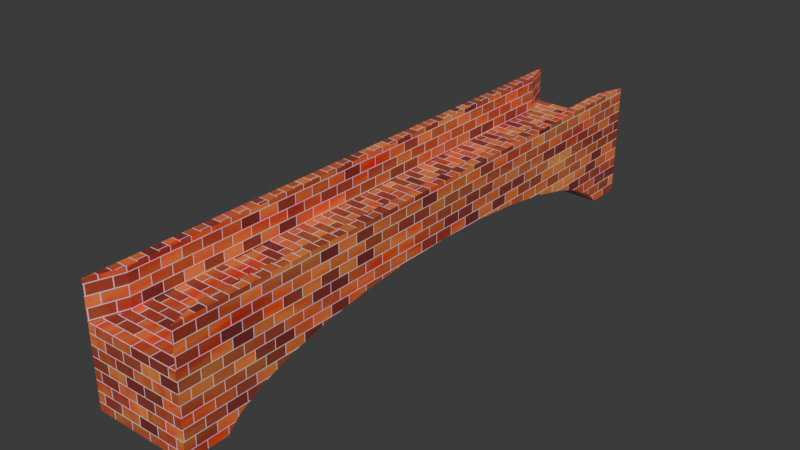# Source: brickbridge_long.blend  (saved by Blender 4.1.23; exported with 4.5.12 LTS)
import bpy
from mathutils import Matrix  # noqa: F401  (used for matrix-valued properties, if any)

bpy.ops.wm.read_factory_settings(use_empty=True)
scene = bpy.context.scene
scene.name = 'Scene'

# ---- collections
col_collection = bpy.data.collections.new('Collection'); scene.collection.children.link(col_collection)

# ---- materials (node trees are filled in below, after node groups)
mat_bricks_001 = bpy.data.materials.new('Bricks.001')
mat_bricks_001.use_transparent_shadow = False

# ---- material node trees
mat_bricks_001.use_nodes = True; mat_bricks_001.node_tree.nodes.clear()
_N = mat_bricks_001.node_tree.nodes; _L = mat_bricks_001.node_tree.links
n0 = _N.new('ShaderNodeBsdfPrincipled'); n0.name = 'Principled BSDF'; n0.location = (10, 300)
n1 = _N.new('ShaderNodeOutputMaterial'); n1.name = 'Material Output'; n1.location = (300, 300)
n2 = _N.new('ShaderNodeTexBrick'); n2.name = 'Brick Texture'; n2.location = (-286, 223)
n2.inputs[2].default_value = (0.1999, 0.02836, 0.02631, 1.0)
n2.inputs[4].default_value = 14.5
n2.inputs[5].default_value = 0.01
n3 = _N.new('ShaderNodeTexCoord'); n3.name = 'Texture Coordinate'; n3.location = (-477, 212)
n4 = _N.new('ShaderNodeTexNoise'); n4.name = 'Noise Texture'; n4.location = (475, 76)
n4.inputs[2].default_value = 6.5
n4.inputs[3].default_value = 3.7
n5 = _N.new('ShaderNodeValToRGB'); n5.name = 'Color Ramp'; n5.location = (666, 52)
while len(n5.color_ramp.elements) > 1: n5.color_ramp.elements.remove(n5.color_ramp.elements[-1])
n5.color_ramp.elements[0].position = 0.2318; n5.color_ramp.elements[0].color = (1.0, 0.0, 0.001087, 1.0)
_e = n5.color_ramp.elements.new(0.7682); _e.color = (1.0, 0.4072, 0.09306, 1.0)
n6 = _N.new('ShaderNodeTexNoise'); n6.name = 'Noise Texture.001'; n6.location = (467, -228)
n6.inputs[2].default_value = 6.2
n6.inputs[3].default_value = 1.5
n7 = _N.new('ShaderNodeValToRGB'); n7.name = 'Color Ramp.001'; n7.location = (658, -251)
while len(n7.color_ramp.elements) > 1: n7.color_ramp.elements.remove(n7.color_ramp.elements[-1])
n7.color_ramp.elements[0].position = 0.2318; n7.color_ramp.elements[0].color = (0.8405, 0.5274, 1.0, 1.0)
_e = n7.color_ramp.elements.new(0.7682); _e.color = (1.0, 0.924, 0.6326, 1.0)
_L.new(n0.outputs[0], n1.inputs[0])
_L.new(n2.outputs[0], n0.inputs[0])
_L.new(n3.outputs[2], n2.inputs[0])
_L.new(n4.outputs[0], n5.inputs[0])
_L.new(n5.outputs[0], n2.inputs[1])
_L.new(n6.outputs[0], n7.inputs[0])
_L.new(n7.outputs[0], n2.inputs[3])
n1.is_active_output = True

# ---- world
world_world = bpy.data.worlds.new('World'); scene.world = world_world
world_world.use_nodes = True; world_world.node_tree.nodes.clear()
_N = world_world.node_tree.nodes; _L = world_world.node_tree.links
n0 = _N.new('ShaderNodeOutputWorld'); n0.name = 'World Output'; n0.location = (300, 300)
n1 = _N.new('ShaderNodeBackground'); n1.name = 'Background'; n1.location = (10, 300)
n1.inputs[0].default_value = (0.05088, 0.05088, 0.05088, 1.0)
_L.new(n1.outputs[0], n0.inputs[0])
n0.is_active_output = True
world_world.color = (0.05088, 0.05088, 0.05088)
world_world.use_sun_shadow = False
world_world.sun_shadow_jitter_overblur = 0.0

# ---- meshes
me_cube_002 = bpy.data.meshes.new('Cube.002')
me_cube_002.from_pydata([(-10.5, -63.93, -7.2), (-10.5, -63.93, 7.2), (-10.5, 63.59, -7.2), (-10.5, 63.59, 7.2), (10.5, -63.93, -7.2), (10.5, -63.93, 7.2), (10.5, 63.59, -7.2), (10.5, 63.59, 7.2), (-10.5, -52.24, -4.393), (-10.5, -31.3, 2.912), (-10.5, -39.91, 0.8876), (-10.5, -46.98, -1.579), (-10.5, 0.287, 5.655), (-10.5, -10.8, 5.342), (-10.5, 22.04, 4.416), (-10.5, 11.38, 5.342), (-10.5, -21.47, 4.416), (-10.5, -55.21, -7.2), (-10.5, 31.87, 2.912), (-10.5, 47.56, -1.579), (-10.5, 55.79, -7.2), (-10.5, 52.81, -4.393), (-10.5, 40.49, 0.8876), (10.5, -21.47, 4.416), (10.5, 11.38, 5.342), (10.5, 0.287, 5.655), (10.5, -10.8, 5.342), (10.5, 40.49, 0.8876), (10.5, 31.87, 2.912), (10.5, 52.81, -4.393), (10.5, 47.56, -1.579), (10.5, 22.04, 4.416), (10.5, -55.21, -7.2), (10.5, -46.98, -1.579), (10.5, -52.24, -4.393), (10.5, -31.3, 2.912), (10.5, 55.79, -7.2), (10.5, -39.91, 0.8876), (-8.22, -57.12, 9.584), (-8.22, 56.78, 9.584), (8.22, 56.78, 9.584), (8.22, -57.12, 9.584), (-10.5, -63.93, 9.584), (-10.5, 63.59, 9.584), (10.5, 63.59, 9.584), (10.5, -63.93, 9.584), (10.5, -63.93, 17.58), (10.5, 63.59, 17.58), (8.22, -57.12, 17.58), (8.22, 56.78, 17.58), (-10.5, -63.93, 17.58), (-10.5, 63.59, 17.58), (-8.22, -57.12, 17.58), (-8.22, 56.78, 17.58)], [], [(0, 1, 3, 2, 20, 21, 19, 22, 18, 14, 15, 12, 13, 16, 9, 10, 11, 8, 17), (2, 3, 7, 6), (36, 6, 7, 5, 4, 32, 34, 33, 37, 35, 23, 26, 25, 24, 31, 28, 27, 30, 29), (4, 5, 1, 0), (4, 0, 17, 32), (20, 2, 6, 36), (3, 1, 42, 43), (17, 8, 34, 32), (11, 33, 34, 8), (10, 37, 33, 11), (9, 35, 37, 10), (35, 9, 16, 23), (13, 26, 23, 16), (12, 25, 26, 13), (15, 24, 25, 12), (14, 31, 24, 15), (18, 28, 31, 14), (22, 27, 28, 18), (22, 19, 30, 27), (19, 21, 29, 30), (36, 29, 21, 20), (40, 39, 38, 41), (1, 5, 45, 42), (5, 7, 44, 45), (7, 3, 43, 44), (42, 38, 52, 50), (39, 40, 44, 43), (41, 38, 42, 45), (45, 44, 47, 46), (49, 48, 46, 47), (44, 40, 49, 47), (41, 45, 46, 48), (40, 41, 48, 49), (52, 53, 51, 50), (38, 39, 53, 52), (39, 43, 51, 53), (43, 42, 50, 51)])
me_cube_002.polygons.foreach_set('use_smooth', [0, 0, 0, 0, 0, 0, 0, 1, 1, 1, 1, 1, 1, 1, 1, 1, 1, 1, 1, 1, 1, 0, 0, 0, 0, 0, 0, 0, 0, 0, 0, 0, 0, 0, 0, 0, 0])
_uv = me_cube_002.uv_layers.new(name='UVMap')
_uv.uv.foreach_set('vector', [-0.0016, 0.3999, -0.0016, 0.5128, 0.9984, 0.5128, 0.9984, 0.3999, 0.9372, 0.3999, 0.9139, 0.4219, 0.8727, 0.4439, 0.8172, 0.4633, 0.7497, 0.4792, 0.6726, 0.491, 0.5889, 0.4982, 0.502, 0.5007, 0.415, 0.4982, 0.3314, 0.491, 0.2543, 0.4792, 0.1867, 0.4633, 0.1313, 0.4439, 0.09008, 0.4219, 0.06676, 0.3999, 0.4177, 0.3999, 0.4177, 0.5128, 0.5823, 0.5128, 0.5823, 0.3999, 0.9372, 0.3999, 0.9984, 0.3999, 0.9984, 0.5128, -0.0016, 0.5128, -0.0016, 0.3999, 0.06676, 0.3999, 0.09008, 0.4219, 0.1313, 0.4439, 0.1867, 0.4633, 0.2543, 0.4792, 0.3314, 0.491, 0.415, 0.4982, 0.502, 0.5007, 0.5889, 0.4982, 0.6726, 0.491, 0.7497, 0.4792, 0.8172, 0.4633, 0.8727, 0.4439, 0.9139, 0.4219, 0.5823, 0.3999, 0.5823, 0.5128, 0.4177, 0.5128, 0.4177, 0.3999, 0.5823, -0.0016, 0.4177, -0.0016, 0.4177, 0.06676, 0.5823, 0.06676, 0.4177, 0.9372, 0.4177, 0.9984, 0.5823, 0.9984, 0.5823, 0.9372, 0.9984, 0.5128, -0.0016, 0.5128, -0.0016, 0.5315, 0.9984, 0.5315, 0.4177, 0.06676, 0.4177, 0.09008, 0.5823, 0.09008, 0.5823, 0.06676, 0.4177, 0.1313, 0.5823, 0.1313, 0.5823, 0.09008, 0.4177, 0.09008, 0.4177, 0.1867, 0.5823, 0.1867, 0.5823, 0.1313, 0.4177, 0.1313, 0.4177, 0.2543, 0.5823, 0.2543, 0.5823, 0.1867, 0.4177, 0.1867, 0.5823, 0.2543, 0.4177, 0.2543, 0.4177, 0.3314, 0.5823, 0.3314, 0.4177, 0.415, 0.5823, 0.415, 0.5823, 0.3314, 0.4177, 0.3314, 0.4177, 0.502, 0.5823, 0.502, 0.5823, 0.415, 0.4177, 0.415, 0.4177, 0.5889, 0.5823, 0.5889, 0.5823, 0.502, 0.4177, 0.502, 0.4177, 0.6726, 0.5823, 0.6726, 0.5823, 0.5889, 0.4177, 0.5889, 0.4177, 0.7497, 0.5823, 0.7497, 0.5823, 0.6726, 0.4177, 0.6726, 0.4177, 0.8172, 0.5823, 0.8172, 0.5823, 0.7497, 0.4177, 0.7497, 0.4177, 0.8172, 0.4177, 0.8727, 0.5823, 0.8727, 0.5823, 0.8172, 0.4177, 0.8727, 0.4177, 0.9139, 0.5823, 0.9139, 0.5823, 0.8727, 0.5823, 0.9372, 0.5823, 0.9139, 0.4177, 0.9139, 0.4177, 0.9372, 0.5645, 0.945, 0.4355, 0.945, 0.4355, 0.0518, 0.5645, 0.0518, 0.4177, 0.5128, 0.5823, 0.5128, 0.5823, 0.5315, 0.4177, 0.5315, -0.0016, 0.5128, 0.9984, 0.5128, 0.9984, 0.5315, -0.0016, 0.5315, 0.5823, 0.5128, 0.4177, 0.5128, 0.4177, 0.5315, 0.5823, 0.5315, -0.0016, 0.5315, 0.0518, 0.5315, 0.0518, 0.5942, -0.0016, 0.5942, 0.4355, 0.945, 0.5645, 0.945, 0.5823, 0.9984, 0.4177, 0.9984, 0.5645, 0.0518, 0.4355, 0.0518, 0.4177, -0.0016, 0.5823, -0.0016, -0.0016, 0.5315, 0.9984, 0.5315, 0.9984, 0.5942, -0.0016, 0.5942, 0.5645, 0.945, 0.5645, 0.0518, 0.5823, -0.0016, 0.5823, 0.9984, 0.9984, 0.5315, 0.945, 0.5315, 0.945, 0.5942, 0.9984, 0.5942, 0.0518, 0.5315, -0.0016, 0.5315, -0.0016, 0.5942, 0.0518, 0.5942, 0.945, 0.5315, 0.0518, 0.5315, 0.0518, 0.5942, 0.945, 0.5942, 0.4355, 0.0518, 0.4355, 0.945, 0.4177, 0.9984, 0.4177, -0.0016, 0.0518, 0.5315, 0.945, 0.5315, 0.945, 0.5942, 0.0518, 0.5942, 0.945, 0.5315, 0.9984, 0.5315, 0.9984, 0.5942, 0.945, 0.5942, 0.9984, 0.5315, -0.0016, 0.5315, -0.0016, 0.5942, 0.9984, 0.5942])
me_cube_002.materials.append(mat_bricks_001)
me_cube_002.update()

# ---- objects
ob_cube = bpy.data.objects.new('Cube', me_cube_002)

# ---- transforms, parenting, visibility, modifiers, constraints
ob_cube.location = (-9.754, 11.3, 7.2)

# ---- collection membership
col_collection.objects.link(ob_cube)

# ---- scene / render settings (as saved in the file)
scene.frame_start = 1; scene.frame_end = 250; scene.frame_set(1)
scene.render.engine = 'BLENDER_EEVEE_NEXT'
scene.cycles.sampling_pattern = 'TABULATED_SOBOL'
scene.eevee.ray_tracing_options.trace_max_roughness = 0.0
bpy.context.view_layer.update()

# ---- added for rendering (the .blend has no active camera and no usable light): camera, sun
cam_auto = bpy.data.cameras.new('AutoCamera')
cam_auto.lens = 50.0
cam_auto.sensor_width = 36.0
cam_auto.clip_end = 2136.74
ob_auto_camera = bpy.data.objects.new('AutoCamera', cam_auto)
scene.collection.objects.link(ob_auto_camera)
ob_auto_camera.location = (111.998, -134.973, 109.794)
ob_auto_camera.rotation_euler = (1.09748, -7.21219e-08, 0.694738)
scene.camera = ob_auto_camera
light_auto_sun = bpy.data.lights.new('AutoSun', 'SUN')
light_auto_sun.energy = 3.0
light_auto_sun.angle = 0.0523599
ob_auto_sun = bpy.data.objects.new('AutoSun', light_auto_sun)
scene.collection.objects.link(ob_auto_sun)
ob_auto_sun.rotation_euler = (0.872665, 0.174533, 0.523599)
bpy.context.view_layer.update()
